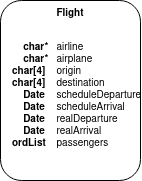

The diagram above was exported from draw.io. Its source (the exported page's mxGraphModel, read from the mxfile embedded in the PNG):
<mxGraphModel dx="1434" dy="778" grid="1" gridSize="10" guides="1" tooltips="1" connect="1" arrows="1" fold="1" page="1" pageScale="1" pageWidth="850" pageHeight="1100" math="0" shadow="0">
  <root>
    <mxCell id="0" />
    <mxCell id="1" parent="0" />
    <mxCell id="EbpNG0mVM9YkaGsT_RuR-10" value="" style="group" vertex="1" connectable="0" parent="1">
      <mxGeometry x="350" y="320.0000000000001" width="140" height="180" as="geometry" />
    </mxCell>
    <mxCell id="EbpNG0mVM9YkaGsT_RuR-11" value="&lt;b&gt;Flight&lt;/b&gt;" style="rounded=1;whiteSpace=wrap;html=1;align=center;verticalAlign=top;fontSize=10;" vertex="1" parent="EbpNG0mVM9YkaGsT_RuR-10">
      <mxGeometry width="140" height="180" as="geometry" />
    </mxCell>
    <mxCell id="EbpNG0mVM9YkaGsT_RuR-12" value="&lt;div&gt;&lt;span style=&quot;white-space: pre;&quot;&gt;&lt;b&gt;    char*&lt;/b&gt;&#09;&lt;/span&gt;airline&lt;/div&gt;&lt;div&gt;&lt;span style=&quot;white-space: pre;&quot;&gt;&lt;b&gt;    char*&lt;/b&gt;&#09;&lt;/span&gt;airplane&lt;/div&gt;&lt;div&gt;&lt;span style=&quot;white-space: pre;&quot;&gt;&lt;b&gt;char[4]&lt;/b&gt;&#09;&lt;/span&gt;origin&lt;/div&gt;&lt;div&gt;&lt;span style=&quot;white-space: pre;&quot;&gt;&lt;b&gt;char[4]&lt;/b&gt;&#09;&lt;/span&gt;destination&lt;/div&gt;&lt;div&gt;&lt;span style=&quot;white-space: pre;&quot;&gt;&lt;b&gt;    Date&lt;/b&gt;&#09;&lt;/span&gt;scheduleDeparture&lt;/div&gt;&lt;div&gt;&lt;span style=&quot;white-space: pre;&quot;&gt;&lt;b&gt;    Date&lt;/b&gt;&#09;&lt;/span&gt;scheduleArrival&lt;/div&gt;&lt;div&gt;&lt;span style=&quot;white-space: pre;&quot;&gt;&lt;b&gt;    Date&lt;/b&gt;&#09;&lt;/span&gt;realDeparture&lt;/div&gt;&lt;div&gt;&lt;span style=&quot;white-space: pre;&quot;&gt;&lt;b&gt;    Date&lt;/b&gt;&#09;&lt;/span&gt;realArrival&lt;/div&gt;&lt;div&gt;&lt;span style=&quot;white-space: pre;&quot;&gt;&lt;b&gt;ordList&lt;/b&gt;&#09;&lt;/span&gt;passengers&lt;br&gt;&lt;/div&gt;" style="text;html=1;strokeColor=none;fillColor=none;align=left;verticalAlign=middle;whiteSpace=wrap;rounded=0;fontSize=10;" vertex="1" parent="EbpNG0mVM9YkaGsT_RuR-10">
      <mxGeometry x="10" y="20" width="120" height="150" as="geometry" />
    </mxCell>
  </root>
</mxGraphModel>